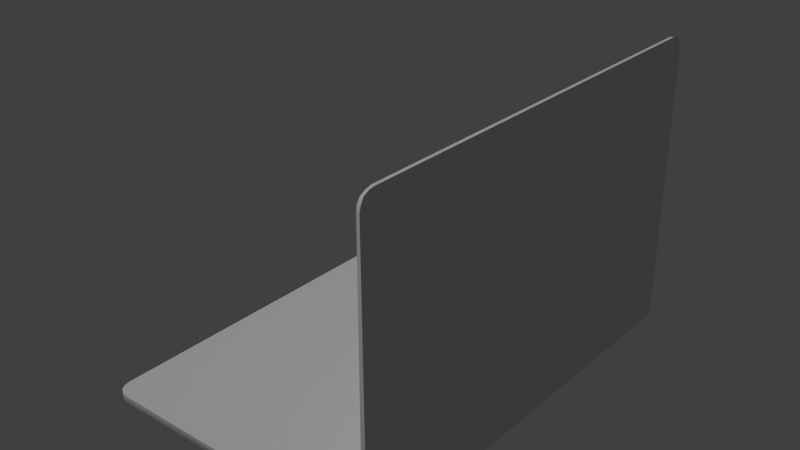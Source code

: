 # Source: Lowpoly_Notebook_2.blend  (saved by Blender 2.76.0; exported with 4.5.12 LTS)
import bpy
from mathutils import Matrix  # noqa: F401  (used for matrix-valued properties, if any)

bpy.ops.wm.read_factory_settings(use_empty=True)
scene = bpy.context.scene
scene.name = 'Scene'

# ---- collections
col_collection_1 = bpy.data.collections.new('Collection 1'); scene.collection.children.link(col_collection_1)

# ---- materials (node trees are filled in below, after node groups)
mat_lowpoly_body = bpy.data.materials.new('Lowpoly_Body')
mat_lowpoly_body.alpha_threshold = 0.0
mat_lowpoly_body.use_transparent_shadow = False
mat_lowpoly_body.roughness = 0.5
mat_lowpoly_body.line_color = (0.0, 0.0, 0.0, 1.0)
mat_lowpoly_screen = bpy.data.materials.new('Lowpoly_Screen')
mat_lowpoly_screen.alpha_threshold = 0.0
mat_lowpoly_screen.use_transparent_shadow = False
mat_lowpoly_screen.roughness = 0.5
mat_lowpoly_screen.line_color = (0.0, 0.0, 0.0, 1.0)

# ---- material node trees

# ---- world
world_world = bpy.data.worlds.new('World'); scene.world = world_world
world_world.color = (0.05088, 0.05088, 0.05088)
world_world.use_sun_shadow = False
world_world.sun_shadow_jitter_overblur = 0.0
world_world.cycles.sampling_method = 'MANUAL'
world_world.cycles.sample_map_resolution = 256

# ---- lights
light_hemi = bpy.data.lights.new('Hemi', 'SUN')
light_hemi.transmission_factor = 0.0
light_hemi.angle = 0.1993
light_hemi.energy = 1.0
light_hemi.shadow_buffer_clip_start = 0.5
light_hemi.shadow_soft_size = 0.1
light_hemi.shadow_cascade_max_distance = 1000.0
light_hemi.cycles.use_multiple_importance_sampling = False

# ---- meshes
me_cube_001 = bpy.data.meshes.new('Cube.001')
me_cube_001.from_pydata([(0.09662, -1.546, 0.1527), (0.06569, -1.185, -0.02283), (0.0978, -1.506, 0.09611), (0.09262, -1.439, 2.095), (0.09281, -1.551, 1.999), (0.09671, -1.535, 0.1053), (0.06087, -1.632, 2.085), (0.03367, -1.626, 2.077), (0.04261, -1.185, -0.01334), (0.06141, -1.515, 2.19), (0.07009, -1.628, 0.03931), (0.09266, -1.523, 2.071), (0.02986, -1.403, -0.01327), (0.04371, -1.403, -0.03968), (0.03486, 1.625, 2.065), (0.07032, 1.185, -0.01536), (0.09571, 1.538, 0.151), (0.0978, 1.492, 0.09611), (0.09281, 1.537, 1.999), (0.09494, 1.533, 0.1027), (0.09262, 1.424, 2.095), (0.04102, 1.555, -0.01339), (0.03506, 1.511, 2.187), (0.06141, 1.515, 2.189), (0.07031, 1.403, -0.01536), (0.09266, 1.509, 2.071), (0.04097, 1.403, -0.01338), (0.0459, 1.403, -0.03968), (0.03389, -1.555, 2.176), (0.03383, -1.598, 2.155), (0.07447, -1.565, 2.138), (0.03504, 1.566, 2.17), (0.03492, 1.62, 2.096), (0.0592, 1.571, 2.178), (0.08162, 1.547, 2.124), (0.03414, 1.62, 0.02), (0.03093, -1.614, 0.01928), (0.0713, -1.62, 0.01719), (0.06569, -1.403, -0.02283), (0.07032, -1.185, -0.01536), (0.07031, -1.403, -0.01536), (0.07123, -1.574, -0.01362), (0.04351, 1.185, -0.01339), (0.0303, -1.568, -0.01336), (0.06569, 1.185, -0.02283), (0.02964, -1.622, 0.0414), (0.02979, -1.185, 0.03583), (-0.05532, -1.185, 0.008383), (-0.05531, -1.403, 0.008383), (0.02971, -1.403, 0.03584), (0.04371, -1.185, -0.03968), (-0.04993, -1.185, -0.01197), (-0.04994, -1.403, -0.01197), (0.03085, 1.625, 0.04134), (0.07031, 1.559, -0.01536), (0.06569, 1.403, -0.02283), (0.03067, 1.185, 0.03579), (-0.05532, 1.185, 0.008383), (0.06087, 1.629, 2.073), (0.07009, 1.629, 0.03931), (-0.05531, 1.403, 0.008383), (0.03075, 1.403, 0.03578), (0.0459, 1.185, -0.03968), (-0.04993, 1.185, -0.01197), (-0.04994, 1.403, -0.01197), (0.03393, -1.515, 2.187), (0.05987, -1.555, 2.184), (0.05969, -1.598, 2.163), (0.06071, -1.621, 2.124), (0.03375, -1.621, 2.116), (0.06076, 1.624, 2.104), (0.06062, 1.603, 2.155), (0.03501, 1.598, 2.146), (0.06958, 1.602, -0.002753), (0.06941, 1.578, -0.0141), (0.06904, 1.624, 0.01799), (0.03957, 1.574, -0.01211), (0.03816, 1.6, -0.003553), (0.07193, -1.605, -0.002932), (0.07137, -1.587, -0.01143), (0.03147, -1.599, -0.0008475), (0.03087, -1.581, -0.009343), (0.09671, -1.535, 0.1053), (0.06569, -1.185, -0.02283), (0.06569, -1.185, -0.02283), (0.04261, -1.185, -0.01334), (0.04261, -1.185, -0.01334), (0.06087, -1.632, 2.085), (0.07009, -1.628, 0.03931), (0.03367, -1.626, 2.077), (0.02964, -1.622, 0.0414), (0.07032, 1.185, -0.01536), (0.07031, 1.403, -0.01536), (0.04097, 1.403, -0.01338), (0.04097, 1.403, -0.01338), (0.04102, 1.555, -0.01339), (0.0459, 1.403, -0.03968), (0.0459, 1.403, -0.03968), (0.06569, 1.403, -0.02283), (0.06569, 1.403, -0.02283), (0.06569, 1.185, -0.02283), (0.06569, 1.185, -0.02283), (0.04351, 1.185, -0.01339), (0.04351, 1.185, -0.01339), (0.03067, 1.185, 0.03579), (0.03067, 1.185, 0.03579), (0.03389, -1.555, 2.176), (0.03383, -1.598, 2.155), (0.03393, -1.515, 2.187), (0.03504, 1.566, 2.17), (0.03506, 1.511, 2.187), (0.03492, 1.62, 2.096), (0.03486, 1.625, 2.065), (0.07009, 1.629, 0.03931), (0.06904, 1.624, 0.01799), (0.07031, -1.403, -0.01536), (0.07123, -1.574, -0.01362), (0.04371, -1.185, -0.03968), (0.04371, -1.185, -0.03968), (-0.04993, -1.185, -0.01197), (-0.04993, -1.185, -0.01197), (-0.05532, -1.185, 0.008383), (-0.05532, -1.185, 0.008383), (-0.05531, -1.403, 0.008383), (-0.05531, -1.403, 0.008383), (0.03085, 1.625, 0.04134), (0.07031, 1.559, -0.01536), (-0.05531, 1.403, 0.008383), (-0.05531, 1.403, 0.008383), (-0.04994, 1.403, -0.01197), (-0.04994, 1.403, -0.01197), (-0.05532, 1.185, 0.008383), (-0.05532, 1.185, 0.008383), (0.05987, -1.555, 2.184), (0.05969, -1.598, 2.163), (0.06071, -1.621, 2.124), (0.06076, 1.624, 2.104), (0.06062, 1.603, 2.155), (0.06958, 1.602, -0.002753), (0.06941, 1.578, -0.0141), (0.03414, 1.62, 0.02), (0.07137, -1.587, -0.01143), (0.07193, -1.605, -0.002932), (0.03093, -1.614, 0.01928), (0.03147, -1.599, -0.0008475), (0.03087, -1.581, -0.009343), (0.06569, -1.403, -0.02283), (0.06569, -1.403, -0.02283), (0.07032, -1.185, -0.01536), (0.02986, -1.403, -0.01327), (0.02986, -1.403, -0.01327), (0.02986, -1.403, -0.01327), (0.0303, -1.568, -0.01336), (0.02979, -1.185, 0.03583), (0.02979, -1.185, 0.03583), (0.02979, -1.185, 0.03583), (0.02971, -1.403, 0.03584), (0.02971, -1.403, 0.03584), (0.02971, -1.403, 0.03584), (0.04371, -1.403, -0.03968), (0.04371, -1.403, -0.03968), (-0.04994, -1.403, -0.01197), (-0.04994, -1.403, -0.01197), (0.06087, 1.629, 2.073), (0.03075, 1.403, 0.03578), (0.03075, 1.403, 0.03578), (0.0459, 1.185, -0.03968), (0.0459, 1.185, -0.03968), (-0.04993, 1.185, -0.01197), (-0.04993, 1.185, -0.01197), (0.06141, 1.515, 2.189), (0.06141, -1.515, 2.19), (0.03375, -1.621, 2.116), (0.0592, 1.571, 2.178), (0.03501, 1.598, 2.146), (0.03957, 1.574, -0.01211), (0.03816, 1.6, -0.003553), (0.0713, -1.62, 0.01719), (-1.934, 1.405, -0.1349), (-1.903, -1.478, -0.1352), (-2.158, 1.597, 0.03657), (-0.1242, 1.512, -0.1526), (-2.186, 1.52, -0.01134), (-2.149, 1.6, -0.01358), (-2.033, 1.635, -0.02484), (-2.189, -1.518, -0.01146), (-2.157, -1.599, -0.0137), (-2.07, -1.638, -0.01723), (0.03021, 1.542, -0.05621), (0.002995, 1.608, -0.05621), (-0.06271, 1.635, -0.05621), (-0.06271, -1.636, -0.05621), (0.002996, -1.609, -0.05621), (0.03021, -1.543, -0.05621), (-2.158, -1.599, 0.03732), (-1.828, 1.512, -0.1359), (-1.84, -1.509, -0.1358), (-0.1242, -1.509, -0.1526), (-0.063, -1.483, -0.1532), (-0.06312, 1.63, 0.03514), (-2.191, -1.519, 0.03722), (-2.175, 1.563, -0.01335), (-2.092, 1.621, -0.01949), (-2.18, -1.561, -0.01279), (-2.116, -1.625, -0.01533), (-2.119, 1.618, 0.03408), (-2.181, -1.561, 0.03727), (-0.08747, -1.195, -0.006703), (0.02206, -1.393, 0.03825), (0.02956, -1.195, -0.04877), (0.02206, 1.19, 0.03563), (-0.09831, -1.195, 0.03798), (0.03021, 1.193, -0.05621), (0.03021, 1.398, -0.05621), (-2.078, 1.63, 0.03408), (-2.121, -1.622, 0.03736), (-0.063, 1.487, -0.1532), (0.02206, -1.539, 0.0384), (-0.00516, -1.605, 0.03845), (-2.191, 1.517, 0.03414), (-1.903, 1.481, -0.1352), (-1.934, -1.402, -0.1349), (-0.03765, -1.421, -0.1535), (-0.03765, 1.424, -0.1535), (-0.005159, 1.603, 0.0352), (0.02206, 1.537, 0.03528), (-0.07087, -1.632, 0.03844), (-2.182, 1.56, 0.03568), (-2.078, -1.632, 0.03739), (0.02206, 1.393, 0.03542), (0.02956, -1.393, -0.04877), (-0.09289, 1.196, 0.03556), (-0.08205, 1.196, -0.006703), (0.02206, -1.195, 0.03805), (-0.09831, -1.393, 0.03818), (-0.08732, 1.396, -0.006703), (-0.09815, 1.396, 0.03536), (-0.08747, -1.393, -0.006703), (-0.1242, -1.509, -0.1526), (-1.84, -1.509, -0.1358), (0.02206, -1.539, 0.0384), (-0.00516, -1.605, 0.03845), (-0.063, -1.483, -0.1532), (-0.03765, -1.421, -0.1535), (-0.03765, 1.424, -0.1535), (-2.181, -1.561, 0.03727), (-2.191, -1.519, 0.03722), (0.02206, -1.393, 0.03825), (0.02206, -1.393, 0.03825), (-2.119, 1.618, 0.03408), (-2.158, 1.597, 0.03657), (-2.158, -1.599, 0.03732), (-0.08747, -1.195, -0.006703), (-0.08747, -1.195, -0.006703), (-0.09831, -1.195, 0.03798), (-0.09831, -1.195, 0.03798), (0.02206, 1.19, 0.03563), (0.02206, 1.19, 0.03563), (0.02206, -1.195, 0.03805), (0.02206, -1.195, 0.03805), (-0.09815, 1.396, 0.03536), (-0.09815, 1.396, 0.03536), (0.02206, 1.393, 0.03542), (0.02206, 1.393, 0.03542), (-0.09289, 1.196, 0.03556), (-0.09289, 1.196, 0.03556), (-0.063, 1.487, -0.1532), (-0.1242, 1.512, -0.1526), (-1.828, 1.512, -0.1359), (-0.005159, 1.603, 0.0352), (0.02206, 1.537, 0.03528), (-0.07087, -1.632, 0.03844), (-2.078, -1.632, 0.03739), (-2.121, -1.622, 0.03736), (-0.08205, 1.196, -0.006703), (-0.08205, 1.196, -0.006703), (-0.08732, 1.396, -0.006703), (-0.08732, 1.396, -0.006703), (-2.078, 1.63, 0.03408), (-1.903, -1.478, -0.1352), (-2.191, 1.517, 0.03414), (-1.903, 1.481, -0.1352), (-1.934, 1.405, -0.1349), (-1.934, -1.402, -0.1349), (-2.182, 1.56, 0.03568), (-0.06312, 1.63, 0.03514), (0.02956, -1.393, -0.04877), (0.02956, -1.393, -0.04877), (0.02956, -1.195, -0.04877), (0.02956, -1.195, -0.04877), (0.02956, -1.195, -0.04877), (-0.09831, -1.393, 0.03818), (-0.09831, -1.393, 0.03818), (-0.08747, -1.393, -0.006703), (-0.08747, -1.393, -0.006703), (0.03021, 1.193, -0.05621), (0.03021, 1.193, -0.05621), (0.03021, 1.193, -0.05621), (0.03021, 1.398, -0.05621), (0.03021, 1.398, -0.05621)], [], [(90, 88, 87, 89), (3, 2, 17, 20), (4, 3, 11), (4, 0, 3), (0, 2, 3), (18, 25, 20), (125, 164, 112), (163, 18, 16), (19, 16, 17), (17, 16, 20), (16, 18, 20), (107, 134, 133, 106), (142, 144, 145, 141), (113, 114, 140, 53), (95, 126, 99, 93), (159, 161, 119, 117), (86, 50, 120, 122), (85, 103, 101, 83), (12, 124, 162, 13), (46, 49, 151), (132, 168, 166, 102), (43, 81, 80, 143, 45), (157, 153, 121, 123), (160, 118, 84, 146), (45, 7, 156), (147, 41, 152, 149), (0, 4, 6), (10, 177, 78, 82, 0), (11, 30, 135, 6, 4), (96, 98, 100, 167), (106, 133, 9, 108), (3, 20, 23), (113, 53, 14, 58), (26, 55, 27), (169, 130, 97, 62), (163, 136, 34, 25, 18), (21, 125, 35, 77, 76), (94, 164, 125, 21), (48, 47, 51, 52), (172, 89, 87, 68), (131, 56, 165, 128), (112, 110, 109, 72, 111), (54, 139, 73, 19, 17), (26, 27, 129, 127), (17, 24, 54), (19, 73, 75, 59, 16), (59, 163, 16), (82, 78, 79, 116, 2), (105, 154, 7, 112), (2, 148, 15), (101, 91, 39, 83), (66, 30, 11, 3, 171), (156, 150, 43, 45), (91, 101, 99, 92), (170, 22, 108, 9), (2, 115, 148), (2, 116, 115), (147, 83, 39, 40), (145, 152, 41, 141), (17, 15, 24), (20, 25, 34, 173, 23), (0, 5, 2), (154, 156, 7), (112, 164, 105), (63, 57, 60, 64), (58, 14, 32, 70), (166, 44, 102), (38, 12, 13), (86, 1, 50), (12, 158, 124), (147, 40, 41), (155, 86, 122), (10, 0, 6), (171, 3, 23), (127, 61, 26), (126, 92, 99), (17, 2, 15), (104, 132, 102), (42, 8, 154, 105), (66, 67, 30), (67, 135, 30), (172, 68, 134, 107), (7, 69, 29, 28, 65), (136, 71, 34), (71, 173, 34), (31, 33, 137, 174), (174, 137, 70, 32), (170, 33, 31, 22), (126, 95, 175, 74), (36, 37, 88, 90), (37, 36, 144, 142), (74, 175, 176, 138), (138, 176, 140, 114), (110, 112, 7, 65), (239, 179, 242, 238), (183, 250, 249, 202), (246, 185, 203, 245), (189, 266, 267, 190), (245, 203, 186, 251), (186, 279, 204), (279, 186, 203), (243, 242, 179, 283), (285, 190, 184), (261, 270, 284, 280), (271, 241, 273, 272), (191, 187, 196, 197), (188, 223, 266, 189), (251, 186, 204, 215), (191, 197, 198, 192), (244, 243, 283, 178), (279, 196, 187, 204), (286, 247, 217, 193), (268, 220, 202, 184), (182, 219, 227, 201), (192, 198, 222, 193), (278, 285, 184), (185, 182, 282, 221), (202, 249, 278, 184), (215, 204, 187, 228), (224, 189, 190, 285), (178, 281, 216, 244), (206, 273, 241, 240), (201, 227, 250, 183), (246, 219, 182, 185), (185, 221, 279, 203), (183, 220, 201), (220, 183, 202), (214, 205, 269, 199), (180, 284, 270), (206, 194, 273), (205, 180, 270, 269), (254, 252, 289, 259), (181, 216, 281, 195), (282, 182, 201, 220), (296, 290, 222, 223), (223, 188, 298), (280, 200, 291), (260, 277, 299, 262), (240, 248, 291), (255, 280, 291), (280, 264, 261), (226, 228, 187, 191), (265, 257, 295, 275), (294, 292, 208, 230), (288, 253, 293, 287), (211, 234, 237, 207), (236, 231, 274, 276), (232, 297, 213, 235), (261, 263, 270), (222, 290, 286), (280, 255, 264), (193, 222, 286), (225, 188, 189, 224), (188, 225, 229, 298), (298, 296, 223), (226, 191, 192, 218), (218, 192, 193, 217), (212, 256, 258, 209), (233, 210, 264, 255), (200, 206, 240, 291), (184, 190, 267, 268)])
me_cube_001.polygons.foreach_set('use_smooth', [1, 1, 1, 1, 1, 1, 1, 1, 1, 1, 1, 1, 1, 1, 1, 1, 1, 1, 1, 1, 1, 1, 1, 1, 1, 1, 1, 1, 1, 1, 1, 1, 1, 1, 1, 1, 1, 1, 1, 1, 1, 1, 1, 1, 1, 1, 1, 1, 1, 1, 1, 1, 0, 1, 1, 1, 1, 1, 1, 1, 1, 1, 1, 1, 1, 1, 1, 1, 1, 1, 1, 1, 1, 1, 1, 1, 1, 1, 1, 1, 1, 1, 1, 1, 1, 1, 1, 1, 1, 1, 1, 1, 1, 1, 1, 1, 1, 1, 1, 1, 1, 1, 1, 1, 1, 1, 1, 1, 1, 1, 1, 1, 1, 1, 1, 1, 1, 1, 1, 1, 1, 1, 1, 1, 1, 1, 1, 1, 1, 1, 1, 1, 1, 1, 1, 1, 1, 1, 1, 1, 1, 1, 1, 1, 1, 1, 1, 1, 1, 1, 1, 1, 1, 1, 1, 1, 1, 1, 1, 1, 1])
me_cube_001.polygons.foreach_set('material_index', [1, 1, 1, 1, 1, 1, 1, 1, 1, 1, 1, 1, 1, 1, 1, 1, 1, 1, 1, 1, 1, 1, 1, 1, 1, 1, 1, 1, 1, 1, 1, 1, 1, 1, 1, 1, 1, 1, 1, 1, 1, 1, 1, 1, 1, 1, 1, 1, 1, 1, 1, 1, 1, 1, 1, 1, 1, 1, 1, 1, 1, 1, 1, 1, 1, 1, 1, 1, 1, 1, 1, 1, 1, 1, 1, 1, 1, 1, 1, 1, 1, 1, 1, 1, 1, 1, 1, 1, 1, 1, 1, 1, 1, 1, 0, 0, 0, 0, 0, 0, 0, 0, 0, 0, 0, 0, 0, 0, 0, 0, 0, 0, 0, 0, 0, 0, 0, 0, 0, 0, 0, 0, 0, 0, 0, 0, 0, 0, 0, 0, 0, 0, 0, 0, 0, 0, 0, 0, 0, 0, 0, 0, 0, 0, 0, 0, 0, 0, 0, 0, 0, 0, 0, 0, 0, 0, 0, 0, 0, 0, 0])
_k = set([(0, 5), (0, 82), (1, 50), (1, 86), (2, 5), (2, 82), (6, 10), (6, 135), (7, 45), (7, 69), (8, 42), (8, 154), (9, 133), (9, 170), (10, 177), (12, 38), (12, 158), (13, 38), (13, 162), (14, 32), (14, 53), (15, 24), (15, 148), (21, 76), (21, 94), (22, 31), (22, 108), (23, 171), (23, 173), (24, 54), (26, 55), (26, 61), (27, 55), (27, 129), (28, 29), (28, 65), (29, 69), (31, 174), (32, 174), (33, 137), (33, 170), (35, 77), (35, 125), (36, 90), (36, 144), (37, 88), (37, 142), (39, 40), (39, 91), (40, 41), (41, 141), (42, 105), (43, 81), (43, 150), (44, 102), (44, 166), (45, 143), (46, 49), (46, 151), (47, 48), (47, 51), (48, 52), (49, 151), (50, 120), (51, 52), (53, 140), (54, 139), (56, 131), (56, 165), (57, 60), (57, 63), (58, 70), (58, 113), (59, 75), (59, 163), (60, 64), (61, 127), (62, 97), (62, 169), (63, 64), (65, 110), (66, 67), (66, 171), (67, 135), (68, 87), (68, 134), (70, 137), (71, 136), (71, 173), (72, 109), (72, 111), (73, 75), (73, 139), (74, 126), (74, 138), (76, 77), (78, 79), (78, 177), (79, 116), (80, 81), (80, 143), (83, 85), (83, 147), (84, 118), (84, 146), (85, 103), (86, 155), (87, 88), (89, 90), (89, 172), (91, 92), (92, 126), (93, 95), (93, 99), (94, 164), (95, 175), (96, 98), (96, 167), (97, 130), (98, 100), (99, 101), (100, 167), (101, 103), (102, 104), (104, 132), (105, 164), (106, 107), (106, 108), (107, 172), (109, 110), (111, 112), (112, 125), (113, 114), (114, 138), (115, 116), (115, 148), (117, 119), (117, 159), (118, 160), (119, 161), (120, 122), (121, 123), (121, 153), (122, 155), (123, 157), (124, 158), (124, 162), (127, 129), (128, 131), (128, 165), (130, 169), (132, 168), (133, 134), (136, 163), (140, 176), (141, 142), (144, 145), (145, 152), (146, 160), (147, 149), (149, 152), (150, 156), (153, 157), (154, 156), (159, 161), (166, 168), (175, 176), (178, 281), (178, 283), (179, 239), (179, 283), (180, 205), (180, 284), (181, 195), (181, 216), (194, 206), (194, 273), (195, 281), (196, 197), (196, 279), (197, 198), (198, 222), (199, 214), (199, 269), (200, 206), (200, 280), (205, 214), (207, 211), (207, 237), (208, 230), (208, 292), (209, 212), (209, 258), (210, 233), (210, 264), (211, 234), (212, 256), (213, 235), (213, 297), (215, 228), (215, 251), (216, 244), (217, 218), (217, 247), (218, 226), (219, 227), (219, 246), (220, 268), (220, 282), (221, 279), (221, 282), (222, 223), (223, 266), (224, 225), (224, 285), (225, 229), (226, 228), (227, 250), (229, 298), (230, 294), (231, 236), (231, 274), (232, 235), (232, 297), (233, 255), (234, 237), (236, 276), (238, 239), (238, 242), (240, 241), (240, 248), (241, 271), (242, 243), (243, 244), (245, 246), (245, 251), (247, 286), (248, 291), (249, 250), (249, 278), (252, 254), (252, 289), (253, 288), (253, 293), (254, 259), (255, 291), (256, 258), (257, 265), (257, 295), (259, 289), (260, 262), (260, 277), (261, 263), (261, 264), (262, 299), (263, 270), (265, 275), (266, 267), (267, 268), (269, 270), (271, 272), (272, 273), (274, 276), (275, 295), (277, 299), (278, 285), (280, 284), (286, 290), (287, 288), (287, 293), (290, 296), (292, 294), (296, 298)])
me_cube_001.attributes.new('sharp_edge', 'BOOLEAN', 'EDGE').data.foreach_set('value', [ (min(e.vertices), max(e.vertices)) in _k for e in me_cube_001.edges])
_uv = me_cube_001.uv_layers.new(name='UVMap')
_uv.uv.foreach_set('vector', [0.8676, 0.006626, 0.8773, 0.004544, 0.8769, 0.4526, 0.8676, 0.4526, 0.815, 0.02123, 0.8342, 0.4687, 0.04436, 0.4686, 0.06438, 0.02184, 0.8443, 0.04202, 0.815, 0.02123, 0.8369, 0.02636, 0.8443, 0.04202, 0.8445, 0.4547, 0.815, 0.02123, 0.8445, 0.4547, 0.8342, 0.4687, 0.815, 0.02123, 0.03508, 0.04255, 0.04249, 0.02693, 0.06438, 0.02184, 0.01135, 0.5037, 0.0702, 0.504, 0.01125, 0.9478, 0.01297, 0.03254, 0.03508, 0.04255, 0.03233, 0.4549, 0.03371, 0.4655, 0.03233, 0.4549, 0.04436, 0.4686, 0.04436, 0.4686, 0.03233, 0.4549, 0.06438, 0.02184, 0.03233, 0.4549, 0.03508, 0.04255, 0.06438, 0.02184, 0.882, 0.6988, 0.8913, 0.6988, 0.8913, 0.7092, 0.8821, 0.7092, 0.9525, 0.682, 0.9547, 0.6902, 0.9495, 0.6908, 0.9472, 0.6827, 0.8897, 0.6312, 0.8954, 0.6312, 0.8934, 0.6385, 0.8878, 0.6394, 0.9137, 0.6385, 0.9153, 0.6324, 0.9548, 0.6401, 0.9534, 0.6455, 0.8854, 0.7681, 0.939, 0.7681, 0.939, 0.888, 0.8854, 0.888, 0.8919, 0.9083, 0.8854, 0.888, 0.939, 0.888, 0.9425, 0.8989, 0.5119, 0.9823, 0.2616, 0.9856, 0.2615, 0.982, 0.5118, 0.9786, 0.8974, 0.7501, 0.9425, 0.7572, 0.939, 0.7681, 0.8854, 0.7681, 0.8862, 0.6569, 0.9431, 0.6569, 0.9431, 0.6691, 0.9482, 0.4455, 0.945, 0.4557, 0.8936, 0.4557, 0.9005, 0.4369, 0.8472, 0.4918, 0.8507, 0.4926, 0.8555, 0.4945, 0.8592, 0.4989, 0.8615, 0.5037, 0.9968, 0.7681, 0.9968, 0.888, 0.9487, 0.888, 0.9487, 0.7681, 0.8854, 0.7681, 0.8854, 0.888, 0.8688, 0.888, 0.8688, 0.7681, 0.8615, 0.5037, 0.8626, 0.9505, 0.8028, 0.504, 0.9006, 0.6921, 0.9439, 0.6832, 0.946, 0.6914, 0.9026, 0.6995, 0.8445, 0.4547, 0.8443, 0.04202, 0.8672, 0.02944, 0.8672, 0.4785, 0.8648, 0.4834, 0.861, 0.4878, 0.8418, 0.4651, 0.8445, 0.4547, 0.8369, 0.02636, 0.8484, 0.01808, 0.864, 0.02065, 0.8672, 0.02944, 0.8443, 0.04202, 0.8936, 0.5686, 0.8785, 0.5686, 0.8785, 0.4557, 0.8936, 0.4557, 0.8821, 0.7092, 0.8913, 0.7092, 0.8915, 0.7183, 0.8822, 0.7183, 0.815, 0.02123, 0.06438, 0.02184, 0.04379, 0.005234, 0.8777, 0.004544, 0.8873, 0.006635, 0.8869, 0.4507, 0.8777, 0.4506, 0.9016, 0.587, 0.8907, 0.5863, 0.8936, 0.5686, 0.945, 0.4557, 0.945, 0.5686, 0.8936, 0.5686, 0.8936, 0.4557, 0.01297, 0.03254, 0.01463, 0.0256, 0.03586, 0.02185, 0.04249, 0.02693, 0.03508, 0.04255, 0.02964, 0.4916, 0.01135, 0.5037, 0.01255, 0.499, 0.01772, 0.4938, 0.02457, 0.4919, 0.07022, 0.4916, 0.0702, 0.504, 0.01135, 0.5037, 0.02964, 0.4916, 0.9487, 0.7681, 0.9487, 0.888, 0.939, 0.888, 0.939, 0.7681, 0.8823, 0.689, 0.8824, 0.68, 0.8916, 0.68, 0.8916, 0.689, 0.9542, 0.4557, 0.9994, 0.4557, 0.9994, 0.5686, 0.9542, 0.5686, 0.01125, 0.9478, 0.04096, 0.9745, 0.02652, 0.9708, 0.01819, 0.9657, 0.01266, 0.9547, 0.02972, 0.4907, 0.02456, 0.4903, 0.01816, 0.4877, 0.03371, 0.4655, 0.04436, 0.4686, 0.9016, 0.587, 0.8936, 0.5686, 0.945, 0.5686, 0.9482, 0.5789, 0.04436, 0.4686, 0.07106, 0.4911, 0.02972, 0.4907, 0.03371, 0.4655, 0.01816, 0.4877, 0.0124, 0.483, 0.01125, 0.4783, 0.03233, 0.4549, 0.01125, 0.4783, 0.01297, 0.03254, 0.03233, 0.4549, 0.8418, 0.4651, 0.861, 0.4878, 0.8561, 0.4898, 0.8527, 0.4904, 0.8342, 0.4687, 0.1271, 0.504, 0.7458, 0.504, 0.8626, 0.9505, 0.01125, 0.9478, 0.8342, 0.4687, 0.75, 0.4912, 0.1286, 0.4911, 0.2615, 0.982, 0.2615, 0.9783, 0.5118, 0.975, 0.5118, 0.9786, 0.8463, 0.007184, 0.8484, 0.01808, 0.8369, 0.02636, 0.815, 0.02123, 0.8356, 0.004544, 0.8028, 0.504, 0.8028, 0.4918, 0.8472, 0.4918, 0.8615, 0.5037, 0.2615, 0.9783, 0.2615, 0.982, 0.01125, 0.9822, 0.01125, 0.9786, 0.01125, 0.9955, 0.01131, 0.986, 0.6588, 0.986, 0.6587, 0.9955, 0.8342, 0.4687, 0.8074, 0.4912, 0.75, 0.4912, 0.8342, 0.4687, 0.8527, 0.4904, 0.8074, 0.4912, 0.7619, 0.9788, 0.5118, 0.9786, 0.5118, 0.975, 0.7619, 0.9751, 0.9495, 0.6908, 0.946, 0.6914, 0.9439, 0.6832, 0.9472, 0.6827, 0.04436, 0.4686, 0.1286, 0.4911, 0.07106, 0.4911, 0.06438, 0.02184, 0.04249, 0.02693, 0.03586, 0.02185, 0.029, 0.009146, 0.04379, 0.005234, 0.8445, 0.4547, 0.8418, 0.4651, 0.8342, 0.4687, 0.7458, 0.504, 0.8028, 0.504, 0.8626, 0.9505, 0.01125, 0.9478, 0.0702, 0.504, 0.1271, 0.504, 0.945, 0.4557, 0.9542, 0.4557, 0.9542, 0.5686, 0.945, 0.5686, 0.8656, 0.709, 0.8749, 0.709, 0.8749, 0.716, 0.8656, 0.716, 0.8936, 0.4557, 0.8907, 0.438, 0.9005, 0.4369, 0.8814, 0.7489, 0.8974, 0.7501, 0.8854, 0.7681, 0.8919, 0.9083, 0.8814, 0.9072, 0.8854, 0.888, 0.8974, 0.7501, 0.9053, 0.7209, 0.9425, 0.7572, 0.9006, 0.6921, 0.9004, 0.6913, 0.9439, 0.6832, 0.9053, 0.9352, 0.8919, 0.9083, 0.9425, 0.8989, 0.8672, 0.4785, 0.8445, 0.4547, 0.8672, 0.02944, 0.8356, 0.004544, 0.815, 0.02123, 0.04379, 0.005234, 0.9482, 0.5789, 0.913, 0.6128, 0.9016, 0.587, 0.9153, 0.6324, 0.955, 0.6393, 0.9548, 0.6401, 0.04436, 0.4686, 0.8342, 0.4687, 0.1286, 0.4911, 0.913, 0.4115, 0.9482, 0.4455, 0.9005, 0.4369, 0.1271, 0.4915, 0.7458, 0.4915, 0.7458, 0.504, 0.1271, 0.504, 0.8463, 0.007184, 0.8578, 0.01203, 0.8484, 0.01808, 0.8578, 0.01203, 0.864, 0.02065, 0.8484, 0.01808, 0.8823, 0.689, 0.8916, 0.689, 0.8913, 0.6988, 0.882, 0.6988, 0.8626, 0.9505, 0.8596, 0.9591, 0.8537, 0.9675, 0.8425, 0.9721, 0.832, 0.9746, 0.01463, 0.0256, 0.02056, 0.01447, 0.03586, 0.02185, 0.02056, 0.01447, 0.029, 0.009146, 0.03586, 0.02185, 0.8753, 0.7365, 0.866, 0.7365, 0.8657, 0.7279, 0.8749, 0.7279, 0.8749, 0.7279, 0.8657, 0.7279, 0.8656, 0.716, 0.8749, 0.716, 0.8657, 0.7492, 0.866, 0.7365, 0.8753, 0.7365, 0.875, 0.7492, 0.9153, 0.6324, 0.9137, 0.6385, 0.9087, 0.638, 0.9102, 0.6318, 0.9612, 0.6902, 0.959, 0.682, 0.9652, 0.6823, 0.9674, 0.6904, 0.959, 0.682, 0.9612, 0.6902, 0.9547, 0.6902, 0.9525, 0.682, 0.9102, 0.6318, 0.9087, 0.638, 0.9015, 0.6377, 0.9033, 0.6313, 0.9033, 0.6313, 0.9015, 0.6377, 0.8934, 0.6385, 0.8954, 0.6312, 0.04096, 0.9745, 0.01125, 0.9478, 0.8626, 0.9505, 0.832, 0.9746, 0.4345, 0.01694, 0.4493, 0.02441, 0.01286, 0.02305, 0.02738, 0.01694, 0.9833, 0.8174, 0.9721, 0.8195, 0.972, 0.8096, 0.9846, 0.8038, 0.9802, 0.8971, 0.9909, 0.8975, 0.9909, 0.9073, 0.9799, 0.9069, 0.1457, 0.8744, 0.1833, 0.8754, 0.1841, 0.8902, 0.1466, 0.8902, 0.9799, 0.9069, 0.9909, 0.9073, 0.9908, 0.9171, 0.9795, 0.9167, 0.2382, 0.9046, 0.2426, 0.8361, 0.248, 0.8998, 0.2426, 0.8361, 0.2382, 0.9046, 0.2284, 0.9049, 0.006849, 0.03781, 0.01286, 0.02305, 0.4493, 0.02441, 0.4567, 0.04243, 0.4559, 0.9621, 0.456, 0.9828, 0.01566, 0.9758, 0.9613, 0.7273, 0.9898, 0.761, 0.4669, 0.7665, 0.4647, 0.7561, 0.9677, 0.00911, 0.9833, 0.01555, 0.4814, 0.01142, 0.4917, 0.009111, 0.4524, 0.7779, 0.003761, 0.7779, 0.05559, 0.7395, 0.4391, 0.7421, 0.1542, 0.861, 0.1915, 0.8628, 0.1833, 0.8754, 0.1457, 0.8744, 0.9795, 0.9167, 0.9908, 0.9171, 0.9908, 0.928, 0.9792, 0.9266, 0.9888, 0.8711, 0.9608, 0.897, 0.9511, 0.8857, 0.9786, 0.8589, 0.006849, 0.7129, 0.006849, 0.03781, 0.4567, 0.04243, 0.4567, 0.7083, 0.2426, 0.8361, 0.2561, 0.8281, 0.2561, 0.8926, 0.248, 0.8998, 0.9518, 0.9604, 0.9326, 0.9604, 0.9326, 0.9278, 0.9535, 0.9269, 0.8119, 0.8971, 0.8056, 0.9141, 0.7473, 0.9212, 0.7544, 0.9096, 0.984, 0.8374, 0.9733, 0.8392, 0.9727, 0.8293, 0.9836, 0.8274, 0.9786, 0.8589, 0.9511, 0.8857, 0.9365, 0.8822, 0.9632, 0.8551, 0.005674, 0.9621, 0.4559, 0.9621, 0.01566, 0.9758, 0.9715, 0.8535, 0.2924, 0.8536, 0.3181, 0.7907, 0.9454, 0.7902, 0.9846, 0.8038, 0.972, 0.8096, 0.972, 0.8, 0.9859, 0.7902, 0.9792, 0.9266, 0.9908, 0.928, 0.9909, 0.9388, 0.979, 0.9364, 0.9858, 0.9763, 0.9649, 0.9768, 0.9656, 0.9609, 0.9863, 0.962, 0.4567, 0.7083, 0.4493, 0.7263, 0.01286, 0.7277, 0.006849, 0.7129, 0.4671, 0.02584, 0.4814, 0.01142, 0.9833, 0.01555, 0.9898, 0.0311, 0.9836, 0.8274, 0.9727, 0.8293, 0.9721, 0.8195, 0.9833, 0.8174, 0.6535, 0.9966, 0.006971, 0.9966, 0.00624, 0.9853, 0.6535, 0.9853, 0.219, 0.9024, 0.2244, 0.834, 0.2426, 0.8361, 0.2284, 0.9049, 0.7416, 0.9337, 0.8056, 0.9141, 0.743, 0.9436, 0.8056, 0.9141, 0.7416, 0.9337, 0.7473, 0.9212, 0.4917, 0.783, 0.4819, 0.7801, 0.9833, 0.7766, 0.9696, 0.783, 0.4726, 0.7751, 0.4669, 0.7665, 0.9898, 0.761, 0.4671, 0.02584, 0.4726, 0.01698, 0.4814, 0.01142, 0.4819, 0.7801, 0.4726, 0.7751, 0.9898, 0.761, 0.9833, 0.7766, 0.1659, 0.7871, 0.1742, 0.7926, 0.1742, 0.8204, 0.1568, 0.8124, 0.02738, 0.7338, 0.01286, 0.7277, 0.4493, 0.7263, 0.4316, 0.7338, 0.8119, 0.9313, 0.7475, 0.9525, 0.743, 0.9436, 0.8056, 0.9141, 0.3518, 0.8693, 0.8854, 0.8556, 0.9365, 0.8822, 0.3007, 0.897, 0.3007, 0.897, 0.2738, 0.8711, 0.3061, 0.8704, 0.4647, 0.7561, 0.4647, 0.03597, 0.9612, 0.06571, 0.05053, 0.8861, 0.0584, 0.8922, 0.05793, 0.9207, 0.03966, 0.9106, 0.9898, 0.0311, 0.9898, 0.06571, 0.9612, 0.06571, 0.9612, 0.1127, 0.4647, 0.7561, 0.9612, 0.06571, 0.4647, 0.7561, 0.9625, 0.68, 0.9613, 0.7273, 0.9103, 0.9865, 0.4618, 0.9778, 0.4639, 0.9658, 0.9125, 0.9658, 0.1108, 0.887, 0.1217, 0.9103, 0.1037, 0.9207, 0.103, 0.8933, 0.2185, 0.7926, 0.2268, 0.7871, 0.2359, 0.8124, 0.2185, 0.8204, 0.1742, 0.8204, 0.1742, 0.7926, 0.2185, 0.7926, 0.2185, 0.8204, 0.1045, 0.7889, 0.1488, 0.7889, 0.1488, 0.7988, 0.1045, 0.7988, 0.05858, 0.8822, 0.1032, 0.8833, 0.103, 0.8933, 0.0584, 0.8922, 0.103, 0.8933, 0.1037, 0.9207, 0.05793, 0.9207, 0.0584, 0.8922, 0.9613, 0.7273, 0.9898, 0.7267, 0.9898, 0.761, 0.9365, 0.8822, 0.8854, 0.8556, 0.9297, 0.8546, 0.4647, 0.7561, 0.9612, 0.1127, 0.9625, 0.68, 0.9632, 0.8551, 0.9365, 0.8822, 0.9297, 0.8546, 0.9863, 0.9922, 0.9655, 0.9927, 0.9649, 0.9768, 0.9858, 0.9763, 0.954, 0.9269, 0.9748, 0.9279, 0.9748, 0.9602, 0.954, 0.9591, 0.3061, 0.8704, 0.3518, 0.8693, 0.3007, 0.897, 0.9326, 0.9828, 0.9326, 0.9619, 0.9485, 0.9609, 0.9485, 0.9817, 0.9485, 0.9817, 0.9485, 0.9609, 0.9644, 0.961, 0.9644, 0.9818, 0.1989, 0.9587, 0.1997, 0.9379, 0.7327, 0.9395, 0.7327, 0.9587, 0.9898, 0.1127, 0.9898, 0.6785, 0.9625, 0.68, 0.9612, 0.1127, 0.4647, 0.03597, 0.4671, 0.02584, 0.9898, 0.0311, 0.9612, 0.06571, 0.3008, 0.8996, 0.7413, 0.8996, 0.7279, 0.9346, 0.347, 0.9361])
me_cube_001.materials.append(mat_lowpoly_body)
me_cube_001.materials.append(mat_lowpoly_screen)
me_cube_001.use_remesh_preserve_volume = False
me_cube_001.use_remesh_preserve_attributes = False
me_cube_001.use_mirror_vertex_groups = False
me_cube_001.use_paint_bone_selection = False
me_cube_001.use_paint_mask = True
me_cube_001.update()
arm_armature = bpy.data.armatures.new('Armature')  # bones are not reproduced

# ---- objects
ob_armature = bpy.data.objects.new('Armature', arm_armature)
ob_lowpoly_notebook = bpy.data.objects.new('Lowpoly_Notebook', me_cube_001)
ob_hemi = bpy.data.objects.new('Hemi', light_hemi)

# ---- transforms, parenting, visibility, modifiers, constraints
ob_armature.location = (-0.7665, -5.787e-08, -0.1303)
ob_armature.lineart.crease_threshold = 0.0
ob_lowpoly_notebook.parent = ob_armature
ob_lowpoly_notebook.matrix_parent_inverse = Matrix(((1.0, 0.0, 0.0, 0.7665), (0.0, 1.0, 0.0, 5.787e-08), (0.0, 0.0, 1.0, 0.1303), (0.0, 0.0, 0.0, 1.0)))
ob_lowpoly_notebook.location = (0.1916, 1.447e-08, 0.03256)
ob_lowpoly_notebook.lineart.crease_threshold = 0.0
_vg = ob_lowpoly_notebook.vertex_groups.new(name='Bone')
for _i, _w in zip([0, 1, 2, 3, 4, 5, 6, 7, 8, 9, 10, 11, 12, 13, 14, 15, 16, 17, 18, 19, 20, 21, 22, 23, 24, 25, 26, 27, 28, 29, 30, 31, 32, 33, 34, 35, 36, 37, 38, 39, 40, 41, 42, 43, 44, 45, 46, 47, 48, 49, 50, 51, 52, 53, 54, 55, 56, 57, 58, 59, 60, 61, 62, 63, 64, 65, 66, 67, 68, 69, 70, 71, 72, 73, 74, 75, 76, 77, 78, 79, 80, 81, 82, 83, 84, 85, 86, 87, 88, 89, 90, 91, 92, 93, 94, 95, 96, 97, 98, 99, 100, 101, 102, 103, 104, 105, 106, 107, 108, 109, 110, 111, 112, 113, 114, 115, 116, 117, 118, 119, 120, 121, 122, 123, 124, 125, 126, 127, 128, 129, 130, 131, 132, 133, 134, 135, 136, 137, 138, 139, 140, 141, 142, 143, 144, 145, 146, 147, 148, 149, 150, 151, 152, 153, 154, 155, 156, 157, 158, 159, 160, 161, 162, 163, 164, 165, 166, 167, 168, 169, 170, 171, 172, 173, 174, 175, 176, 177, 178, 179, 180, 181, 182, 183, 184, 185, 186, 187, 188, 189, 190, 191, 192, 193, 194, 195, 196, 197, 198, 199, 200, 201, 202, 203, 204, 205, 206, 207, 208, 209, 210, 211, 212, 213, 214, 215, 216, 217, 218, 219, 220, 221, 222, 223, 224, 225, 226, 227, 228, 229, 230, 231, 232, 233, 234, 235, 236, 237, 238, 239, 240, 241, 242, 243, 244, 245, 246, 247, 248, 249, 250, 251, 252, 253, 254, 255, 256, 257, 258, 259, 260, 261, 262, 263, 264, 265, 266, 267, 268, 269, 270, 271, 272, 273, 274, 275, 276, 277, 278, 279, 280, 281, 282, 283, 284, 285, 286, 287, 288, 289, 290, 291, 292, 293, 294, 295, 296, 297, 298, 299], [0.0, 0.0, 0.0, 0.0, 0.0, 0.0, 0.0, 0.0, 0.0, 0.0, 0.0, 0.0, 0.0, 0.0, 0.0, 0.0, 0.0, 0.0, 0.0, 0.0, 0.0, 0.0, 0.0, 0.0, 0.0, 0.0, 0.0, 0.0, 0.0, 0.0, 0.0, 0.0, 0.0, 0.0, 0.0, 0.0, 0.0, 0.0, 0.0, 0.0, 0.0, 0.0, 0.0, 0.0, 0.0, 0.0, 0.0, 0.0, 0.0, 0.0, 0.0, 0.0, 0.0, 0.0, 0.0, 0.0, 0.0, 0.0, 0.0, 0.0, 0.0, 0.0, 0.0, 0.0, 0.0, 0.0, 0.0, 0.0, 0.0, 0.0, 0.0, 0.0, 0.0, 0.0, 0.0, 0.0, 0.0, 0.0, 0.0, 0.0, 0.0, 0.0, 0.0, 0.0, 0.0, 0.0, 0.0, 0.0, 0.0, 0.0, 0.0, 0.0, 0.0, 0.0, 0.0, 0.0, 0.0, 0.0, 0.0, 0.0, 0.0, 0.0, 0.0, 0.0, 0.0, 0.0, 0.0, 0.0, 0.0, 0.0, 0.0, 0.0, 0.0, 0.0, 0.0, 0.0, 0.0, 0.0, 0.0, 0.0, 0.0, 0.0, 0.0, 0.0, 0.0, 0.0, 0.0, 0.0, 0.0, 0.0, 0.0, 0.0, 0.0, 0.0, 0.0, 0.0, 0.0, 0.0, 0.0, 0.0, 0.0, 0.0, 0.0, 0.0, 0.0, 0.0, 0.0, 0.0, 0.0, 0.0, 0.0, 0.0, 0.0, 0.0, 0.0, 0.0, 0.0, 0.0, 0.0, 0.0, 0.0, 0.0, 0.0, 0.0, 0.0, 0.0, 0.0, 0.0, 0.0, 0.0, 0.0, 0.0, 0.0, 0.0, 0.0, 0.0, 0.0, 0.0, 1.0, 1.0, 1.0, 1.0, 1.0, 1.0, 1.0, 1.0, 1.0, 1.0, 1.0, 1.0, 1.0, 1.0, 1.0, 1.0, 1.0, 1.0, 1.0, 1.0, 1.0, 1.0, 1.0, 1.0, 1.0, 1.0, 1.0, 1.0, 1.0, 1.0, 1.0, 1.0, 1.0, 1.0, 1.0, 1.0, 1.0, 1.0, 1.0, 1.0, 1.0, 1.0, 1.0, 1.0, 1.0, 1.0, 1.0, 1.0, 1.0, 1.0, 1.0, 1.0, 1.0, 1.0, 1.0, 1.0, 1.0, 1.0, 1.0, 1.0, 1.0, 1.0, 1.0, 1.0, 1.0, 1.0, 1.0, 1.0, 1.0, 1.0, 1.0, 1.0, 1.0, 1.0, 1.0, 1.0, 1.0, 1.0, 1.0, 1.0, 1.0, 1.0, 1.0, 1.0, 1.0, 1.0, 1.0, 1.0, 1.0, 1.0, 1.0, 1.0, 1.0, 1.0, 1.0, 1.0, 1.0, 1.0, 1.0, 1.0, 1.0, 1.0, 1.0, 1.0, 1.0, 1.0, 1.0, 1.0, 1.0, 1.0, 1.0, 1.0, 1.0, 1.0, 1.0, 1.0, 1.0, 1.0, 1.0, 1.0, 1.0, 1.0]): _vg.add([_i], _w, 'REPLACE')
_vg = ob_lowpoly_notebook.vertex_groups.new(name='Bone.001')
_vg.add([0, 1, 2, 3, 4, 5, 6, 7, 8, 9, 10, 11, 12, 13, 14, 15, 16, 17, 18, 19, 20, 21, 22, 23, 24, 25, 26, 27, 28, 29, 30, 31, 32, 33, 34, 35, 36, 37, 38, 39, 40, 41, 42, 43, 44, 45, 46, 47, 48, 49, 50, 51, 52, 53, 54, 55, 56, 57, 58, 59, 60, 61, 62, 63, 64, 65, 66, 67, 68, 69, 70, 71, 72, 73, 74, 75, 76, 77, 78, 79, 80, 81, 82, 83, 84, 85, 86, 87, 88, 89, 90, 91, 92, 93, 94, 95, 96, 97, 98, 99, 100, 101, 102, 103, 104, 105, 106, 107, 108, 109, 110, 111, 112, 113, 114, 115, 116, 117, 118, 119, 120, 121, 122, 123, 124, 125, 126, 127, 128, 129, 130, 131, 132, 133, 134, 135, 136, 137, 138, 139, 140, 141, 142, 143, 144, 145, 146, 147, 148, 149, 150, 151, 152, 153, 154, 155, 156, 157, 158, 159, 160, 161, 162, 163, 164, 165, 166, 167, 168, 169, 170, 171, 172, 173, 174, 175, 176, 177], 1.0, 'REPLACE')
_m = ob_lowpoly_notebook.modifiers.new('Armature', 'ARMATURE')
_m.object = ob_armature
ob_hemi.location = (-0.3838, -1.614, 1.855)
ob_hemi.rotation_euler = (0.4988, -0.4049, -0.2487)
ob_hemi.lineart.crease_threshold = 0.0

# ---- collection membership
col_collection_1.objects.link(ob_armature)
col_collection_1.objects.link(ob_lowpoly_notebook)
col_collection_1.objects.link(ob_hemi)

# ---- scene / render settings (as saved in the file)
scene.frame_start = 1; scene.frame_end = 250; scene.frame_set(0)
scene.render.engine = 'BLENDER_EEVEE_NEXT'
scene.render.image_settings.compression = 90
scene.render.resolution_percentage = 50
scene.render.dither_intensity = 0.0
scene.cycles.use_denoising = False
scene.cycles.samples = 10
scene.cycles.sampling_pattern = 'TABULATED_SOBOL'
scene.cycles.light_sampling_threshold = 0.0
scene.cycles.use_adaptive_sampling = False
scene.cycles.use_light_tree = False
scene.cycles.blur_glossy = 0.0
scene.cycles.volume_bounces = 1
scene.cycles.pixel_filter_type = 'GAUSSIAN'
scene.cycles.sample_clamp_indirect = 0.0
scene.view_settings.view_transform = 'Standard'
bpy.context.view_layer.update()

# ---- added for rendering (the .blend has no active camera): camera
cam_auto = bpy.data.cameras.new('AutoCamera')
cam_auto.lens = 50.0
cam_auto.sensor_width = 36.0
cam_auto.clip_end = 1000.0
ob_auto_camera = bpy.data.objects.new('AutoCamera', cam_auto)
scene.collection.objects.link(ob_auto_camera)
ob_auto_camera.location = (3.42911, -5.14235, 4.47807)
ob_auto_camera.rotation_euler = (1.09748, -7.21219e-08, 0.694738)
scene.camera = ob_auto_camera
bpy.context.view_layer.update()
